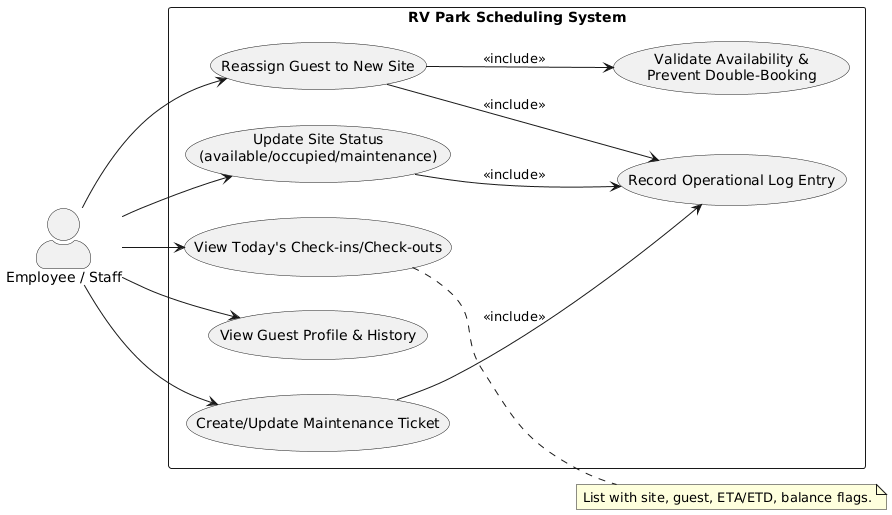

The diagram above was rendered by PlantUML. Its source (embedded in the PNG):
@startuml
left to right direction
skinparam actorStyle awesome
skinparam packageStyle rectangle


actor "Employee / Staff" as Staff
rectangle "RV Park Scheduling System" {
usecase UC_Daily as "View Today's Check‑ins/Check‑outs"
usecase UC_Status as "Update Site Status\n(available/occupied/maintenance)"
usecase UC_Reassign as "Reassign Guest to New Site"
usecase UC_ProfileLookup as "View Guest Profile & History"
usecase UC_Maint as "Create/Update Maintenance Ticket"
usecase UC_Validate as "Validate Availability &\nPrevent Double‑Booking"
usecase UC_Log as "Record Operational Log Entry"
}


Staff --> UC_Daily
Staff --> UC_Status
Staff --> UC_Reassign
Staff --> UC_ProfileLookup
Staff --> UC_Maint


UC_Reassign --> UC_Validate : <<include>>
UC_Status --> UC_Log : <<include>>
UC_Reassign --> UC_Log : <<include>>
UC_Maint --> UC_Log : <<include>>


note right of UC_Daily
List with site, guest, ETA/ETD, balance flags.
end note
@enduml